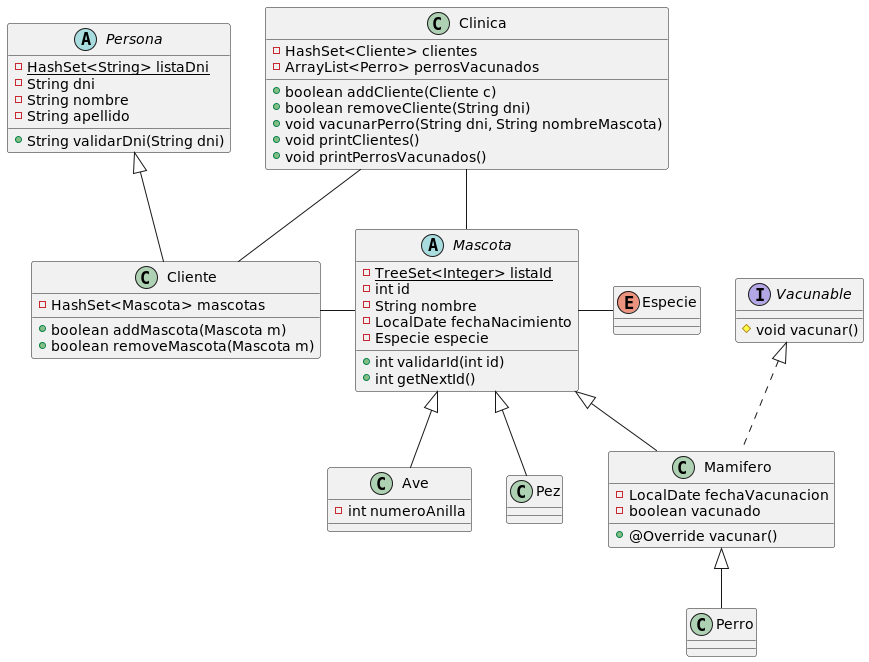

The diagram above was rendered by PlantUML. Its source (embedded in the PNG):
@startuml
'https://plantuml.com/class-diagram

' SITIOS
class Clinica {
	- HashSet<Cliente> clientes
	- ArrayList<Perro> perrosVacunados

	+ boolean addCliente(Cliente c)
	+ boolean removeCliente(String dni)
	+ void vacunarPerro(String dni, String nombreMascota)
	+ void printClientes()
	+ void printPerrosVacunados()
}

' PERSONAS
abstract class Persona {
	- {static} HashSet<String> listaDni
	- String dni
	- String nombre
	- String apellido

	+ String validarDni(String dni)
}
class Cliente extends Persona {
	- HashSet<Mascota> mascotas

	+ boolean addMascota(Mascota m)
	+ boolean removeMascota(Mascota m)
}

' ANIMALES
enum Especie {}
abstract class Mascota {
	- {static} TreeSet<Integer> listaId
	- int id
	- String nombre
	- LocalDate fechaNacimiento
	- Especie especie

	+ int validarId(int id)
	+ int getNextId()
}
class Ave extends Mascota {
	- int numeroAnilla
}
class Pez extends Mascota {}
class Mamifero extends Mascota implements Vacunable {
	- LocalDate fechaVacunacion
	- boolean vacunado

	+ @Override vacunar()
}
class Perro extends Mamifero {}

interface Vacunable {
	# void vacunar()
}

Clinica -- Cliente
Clinica -- Mascota
Cliente - Mascota
Mascota - Especie

@enduml